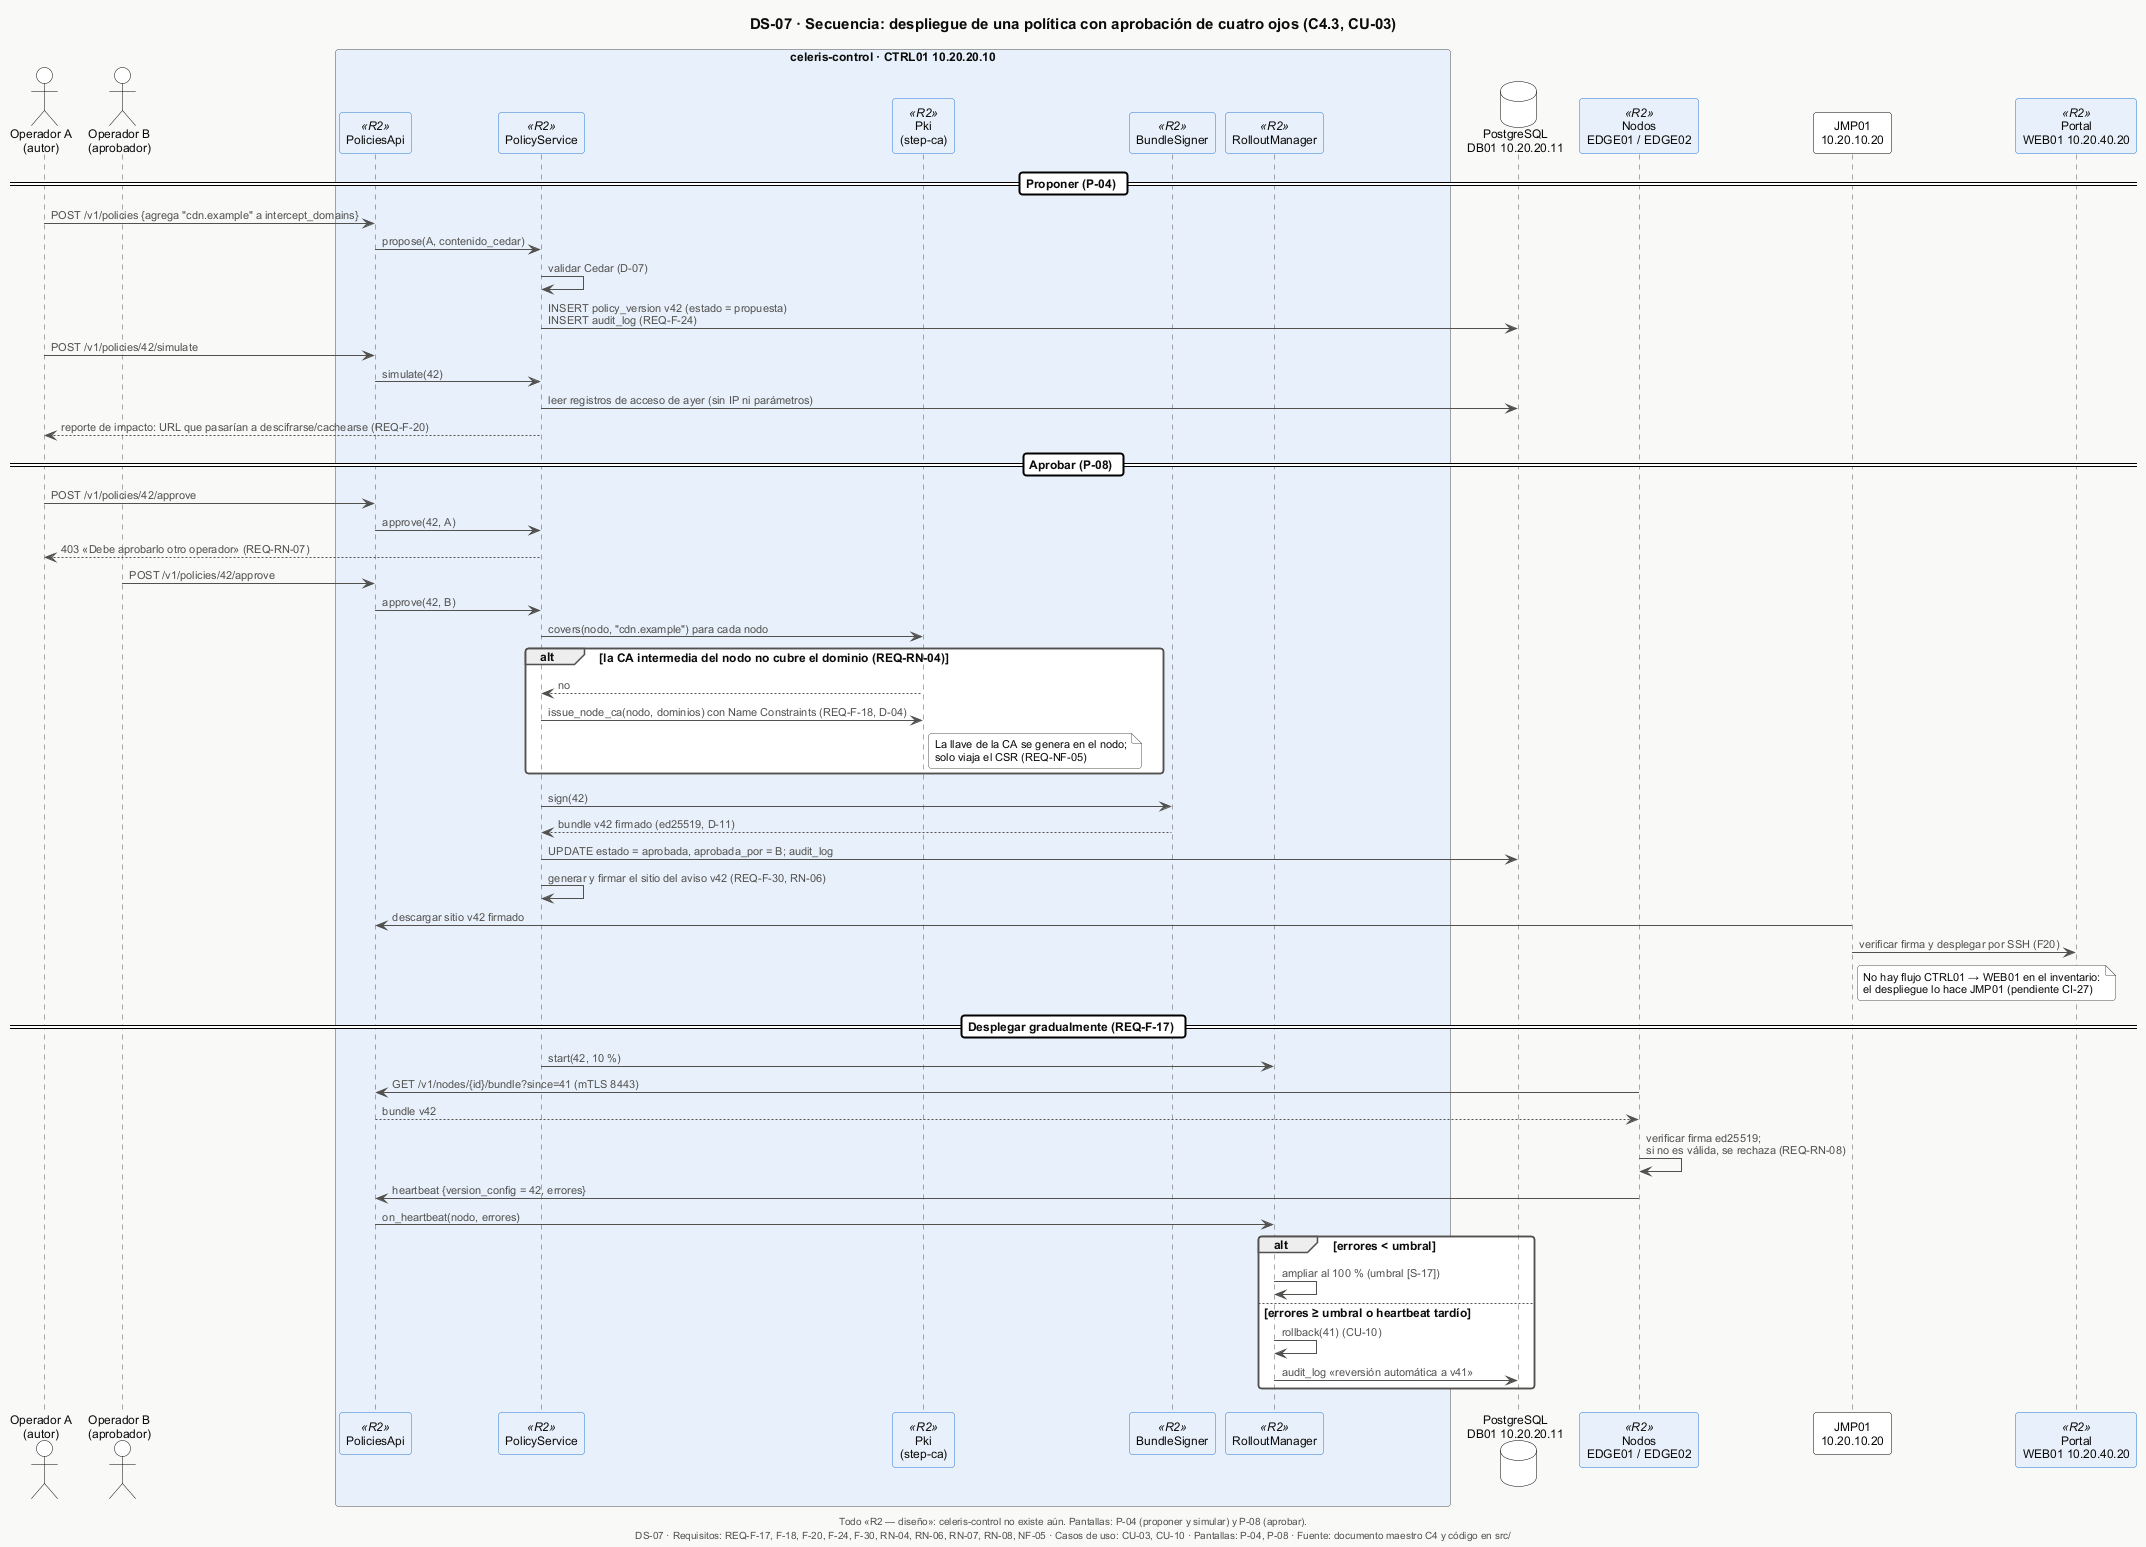

The diagram above was rendered by PlantUML. Its source (embedded in the PNG):
@startuml DS-07-secuencia-politica-cuatro-ojos
!include _estilo.iuml
title DS-07 · Secuencia: despliegue de una política con aprobación de cuatro ojos (C4.3, CU-03)
caption Todo «R2 — diseño»: celeris-control no existe aún. Pantallas: P-04 (proponer y simular) y P-08 (aprobar).

actor "Operador A\n(autor)" as A
actor "Operador B\n(aprobador)" as B
box "celeris-control · CTRL01 10.20.20.10" #E8F1FB
  participant "PoliciesApi" as API <<R2>>
  participant "PolicyService" as PS <<R2>>
  participant "Pki\n(step-ca)" as PKI <<R2>>
  participant "BundleSigner" as SG <<R2>>
  participant "RolloutManager" as RM <<R2>>
end box
database "PostgreSQL\nDB01 10.20.20.11" as DB
participant "Nodos\nEDGE01 / EDGE02" as N <<R2>>
participant "JMP01\n10.20.10.20" as J
participant "Portal\nWEB01 10.20.40.20" as PT <<R2>>

== Proponer (P-04) ==
A -> API : POST /v1/policies {agrega "cdn.example" a intercept_domains}
API -> PS : propose(A, contenido_cedar)
PS -> PS : validar Cedar (D-07)
PS -> DB : INSERT policy_version v42 (estado = propuesta)\nINSERT audit_log (REQ-F-24)
A -> API : POST /v1/policies/42/simulate
API -> PS : simulate(42)
PS -> DB : leer registros de acceso de ayer (sin IP ni parámetros)
PS --> A : reporte de impacto: URL que pasarían a descifrarse/cachearse (REQ-F-20)

== Aprobar (P-08) ==
A -> API : POST /v1/policies/42/approve
API -> PS : approve(42, A)
PS --> A : 403 «Debe aprobarlo otro operador» (REQ-RN-07)
B -> API : POST /v1/policies/42/approve
API -> PS : approve(42, B)
PS -> PKI : covers(nodo, "cdn.example") para cada nodo
alt la CA intermedia del nodo no cubre el dominio (REQ-RN-04)
  PKI --> PS : no
  PS -> PKI : issue_node_ca(nodo, dominios) con Name Constraints (REQ-F-18, D-04)
  note right of PKI : La llave de la CA se genera en el nodo;\nsolo viaja el CSR (REQ-NF-05)
end
PS -> SG : sign(42)
SG --> PS : bundle v42 firmado (ed25519, D-11)
PS -> DB : UPDATE estado = aprobada, aprobada_por = B; audit_log
PS -> PS : generar y firmar el sitio del aviso v42 (REQ-F-30, RN-06)
J -> API : descargar sitio v42 firmado
J -> PT : verificar firma y desplegar por SSH (F20)
note right of J : No hay flujo CTRL01 → WEB01 en el inventario:\nel despliegue lo hace JMP01 (pendiente CI-27)

== Desplegar gradualmente (REQ-F-17) ==
PS -> RM : start(42, 10 %)
N -> API : GET /v1/nodes/{id}/bundle?since=41 (mTLS 8443)
API --> N : bundle v42
N -> N : verificar firma ed25519;\nsi no es válida, se rechaza (REQ-RN-08)
N -> API : heartbeat {version_config = 42, errores}
API -> RM : on_heartbeat(nodo, errores)
alt errores < umbral
  RM -> RM : ampliar al 100 % (umbral [S-17])
else errores ≥ umbral o heartbeat tardío
  RM -> RM : rollback(41) (CU-10)
  RM -> DB : audit_log «reversión automática a v41»
end

$pie("DS-07", "REQ-F-17, F-18, F-20, F-24, F-30, RN-04, RN-06, RN-07, RN-08, NF-05", "CU-03, CU-10", "P-04, P-08")
@enduml